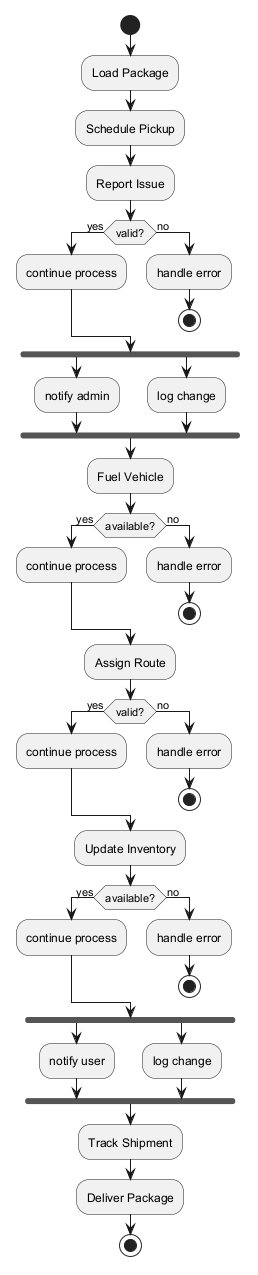

The diagram above was rendered by PlantUML. Its source (embedded in the PNG):
@startuml
skinparam backgroundColor #FFFFFF
skinparam classBackgroundColor #F1F8E9
skinparam classBorderColor #33691E
start
:Load Package;
:Schedule Pickup;
:Report Issue;
if (valid?) then (yes)
:continue process;
else (no)
:handle error;
stop
endif
fork
:notify admin;
fork again
:log change;
end fork
:Fuel Vehicle;
if (available?) then (yes)
:continue process;
else (no)
:handle error;
stop
endif
:Assign Route;
if (valid?) then (yes)
:continue process;
else (no)
:handle error;
stop
endif
:Update Inventory;
if (available?) then (yes)
:continue process;
else (no)
:handle error;
stop
endif
fork
:notify user;
fork again
:log change;
end fork
:Track Shipment;
:Deliver Package;
stop
@enduml